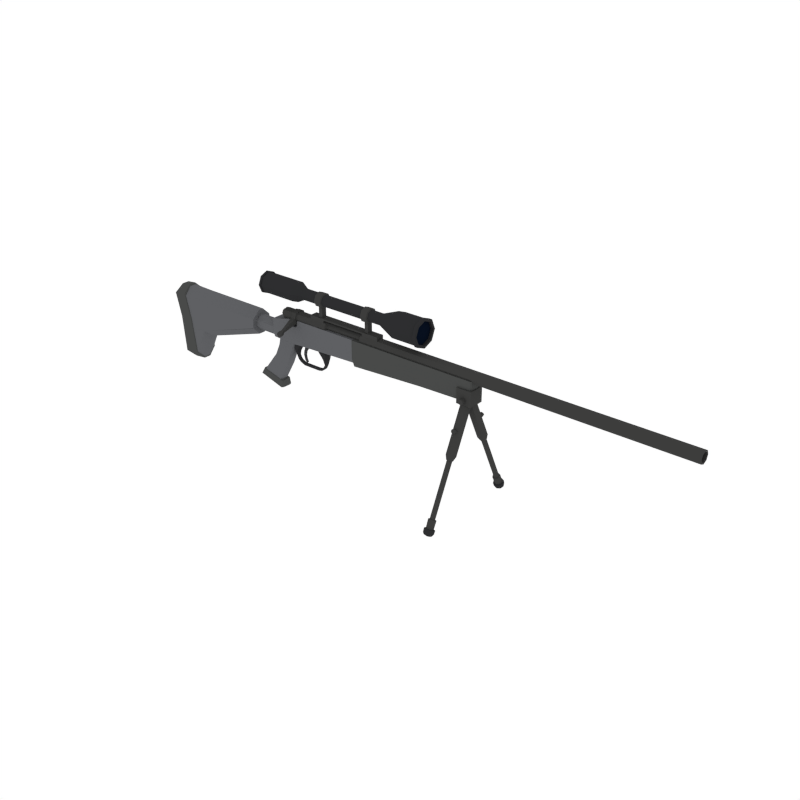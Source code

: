 # Source: SniperRifle_5.blend  (saved by Blender 2.79.0; exported with 4.5.12 LTS)
import bpy
from mathutils import Matrix  # noqa: F401  (used for matrix-valued properties, if any)

bpy.ops.wm.read_factory_settings(use_empty=True)
scene = bpy.context.scene
scene.name = 'Scene'

# ---- collections
col_collection_1 = bpy.data.collections.new('Collection 1'); scene.collection.children.link(col_collection_1)

# ---- materials (node trees are filled in below, after node groups)
mat_darkmetal = bpy.data.materials.new('DarkMetal')
mat_darkmetal.alpha_threshold = 0.0
mat_darkmetal.diffuse_color = (0.047, 0.04696, 0.04579, 1.0)
mat_darkmetal.roughness = 0.5
mat_lightmetal = bpy.data.materials.new('LightMetal')
mat_lightmetal.alpha_threshold = 0.0
mat_lightmetal.diffuse_color = (0.1144, 0.117, 0.1248, 1.0)
mat_lightmetal.roughness = 0.5
mat_metal = bpy.data.materials.new('Metal')
mat_metal.alpha_threshold = 0.0
mat_metal.diffuse_color = (0.06663, 0.06848, 0.067, 1.0)
mat_metal.roughness = 0.5
mat_black = bpy.data.materials.new('Black')
mat_black.alpha_threshold = 0.0
mat_black.diffuse_color = (0.02697, 0.02748, 0.0291, 1.0)
mat_black.roughness = 0.5
mat_grey = bpy.data.materials.new('Grey')
mat_grey.alpha_threshold = 0.0
mat_grey.diffuse_color = (0.04112, 0.04221, 0.04445, 1.0)
mat_grey.roughness = 0.5
mat_glass = bpy.data.materials.new('Glass')
mat_glass.alpha_threshold = 0.0
mat_glass.diffuse_color = (0.002634, 0.005688, 0.01463, 1.0)
mat_glass.roughness = 0.5

# ---- material node trees

# ---- world
world_world = bpy.data.worlds.new('World'); scene.world = world_world
world_world.color = (1.0, 1.0, 1.0)
world_world.use_sun_shadow = False
world_world.sun_shadow_jitter_overblur = 0.0
world_world.cycles.sampling_method = 'NONE'
world_world.cycles.sample_map_resolution = 256

# ---- meshes
me_cube_131 = bpy.data.meshes.new('Cube.131')
me_cube_131.from_pydata([(-0.5703, 0.03296, 0.2824), (-0.585, 0.05361, 0.2819), (-0.585, -0.05361, 0.2819), (-0.5703, -0.03297, 0.2824), (-0.7889, 0.05361, 0.2738), (-0.7997, 0.03296, 0.2734), (-0.7997, -0.03297, 0.2734), (-0.7889, -0.05361, 0.2738), (-0.8065, 0.06125, -0.3156), (-0.7964, 0.05135, -0.3176), (-1.106, 0.03873, -0.2275), (-1.092, 0.06125, -0.2296), (-1.092, -0.06125, -0.2296), (-1.106, -0.03873, -0.2275), (-0.7964, -0.05135, -0.3176), (-0.8065, -0.06125, -0.3156), (-1.053, 0.06125, -0.1644), (-1.067, 0.03873, -0.1626), (-1.053, -0.06125, -0.1644), (-1.067, -0.03873, -0.1626), (-0.7833, 0.03873, -0.2357), (-0.7942, 0.06125, -0.234), (-0.7942, -0.06125, -0.234), (-0.7833, -0.03873, -0.2357), (-1.098, 0.03873, -0.213), (-1.084, 0.06125, -0.2151), (-0.7799, 0.06125, -0.3031), (-0.7687, 0.03873, -0.3051), (-0.7687, -0.03873, -0.3051), (-0.7799, -0.06125, -0.3031), (-1.098, -0.03873, -0.213), (-1.084, -0.06125, -0.2151), (-1.047, -0.03297, -0.1596), (-1.034, -0.05361, -0.1613), (-1.047, 0.03296, -0.1596), (-1.034, 0.05361, -0.1613), (-0.8157, 0.05361, -0.2227), (-0.8051, 0.03296, -0.2243), (-0.8051, -0.03297, -0.2243), (-0.8157, -0.05361, -0.2227), (-0.6366, 0.03296, 0.1059), (-0.6916, 0.03296, -0.02306), (-0.7047, 0.05361, -0.023), (-0.6503, 0.05361, 0.1061), (-0.8084, 0.05361, 0.1851), (-0.8661, 0.05361, 0.05762), (-0.8785, 0.03296, 0.05795), (-0.8199, 0.03296, 0.1851), (-0.8199, -0.03297, 0.1851), (-0.8785, -0.03297, 0.05795), (-0.8661, -0.05361, 0.05762), (-0.8084, -0.05361, 0.1851), (-0.6503, -0.05361, 0.1061), (-0.7047, -0.05361, -0.023), (-0.6916, -0.03297, -0.02306), (-0.6366, -0.03297, 0.1059), (1.56, -0.09013, 0.2852), (1.56, -0.09013, 0.4475), (1.727, -0.09013, 0.2852), (1.727, -0.09013, 0.4475), (1.639, -0.2053, -0.1992), (1.639, 0.02893, 0.3032), (1.676, -0.2193, -0.1927), (1.676, 0.01492, 0.3097), (1.691, -0.2532, -0.1769), (1.691, -0.01889, 0.3255), (1.676, -0.287, -0.1612), (1.676, -0.05271, 0.3412), (1.639, -0.301, -0.1546), (1.639, -0.06671, 0.3478), (1.601, -0.287, -0.1612), (1.601, -0.05271, 0.3412), (1.586, -0.2532, -0.1769), (1.586, -0.01889, 0.3255), (1.601, -0.2193, -0.1927), (1.601, 0.01492, 0.3097), (1.639, -0.2421, -0.2356), (1.663, -0.2513, -0.2312), (1.674, -0.2736, -0.2208), (1.663, -0.2959, -0.2104), (1.639, -0.3052, -0.2061), (1.614, -0.2959, -0.2104), (1.604, -0.2736, -0.2208), (1.614, -0.2513, -0.2312), (1.639, -0.2487, -0.2325), (1.658, -0.256, -0.2291), (1.666, -0.2736, -0.2208), (1.658, -0.2913, -0.2126), (1.639, -0.2986, -0.2092), (1.619, -0.2913, -0.2126), (1.611, -0.2736, -0.2208), (1.619, -0.256, -0.2291), (1.639, -0.4964, -0.7603), (1.658, -0.5037, -0.7569), (1.666, -0.5214, -0.7487), (1.658, -0.539, -0.7404), (1.639, -0.5464, -0.737), (1.619, -0.539, -0.7404), (1.611, -0.5214, -0.7487), (1.619, -0.5037, -0.7569), (1.639, -0.4854, -0.7718), (1.669, -0.4967, -0.7662), (1.681, -0.5228, -0.7535), (1.669, -0.5487, -0.741), (1.639, -0.5599, -0.7357), (1.608, -0.5487, -0.741), (1.596, -0.5228, -0.7535), (1.608, -0.4967, -0.7662), (1.639, -0.5264, -0.8533), (1.668, -0.5372, -0.8483), (1.679, -0.5622, -0.8365), (1.667, -0.5865, -0.8247), (1.639, -0.5965, -0.8197), (1.611, -0.5865, -0.8247), (1.599, -0.5622, -0.8365), (1.61, -0.5372, -0.8483), (1.639, -0.512, -0.864), (1.68, -0.5272, -0.8565), (1.696, -0.5627, -0.8394), (1.68, -0.5982, -0.8225), (1.639, -0.6134, -0.8154), (1.598, -0.5982, -0.8225), (1.581, -0.5627, -0.8394), (1.598, -0.5272, -0.8565), (1.639, -0.5315, -0.9011), (1.678, -0.5457, -0.8939), (1.694, -0.5792, -0.8771), (1.678, -0.6132, -0.8605), (1.639, -0.6278, -0.8535), (1.599, -0.6132, -0.8605), (1.583, -0.5792, -0.8771), (1.599, -0.5457, -0.8939), (1.639, -0.5499, -0.9127), (1.669, -0.5608, -0.9073), (1.682, -0.5868, -0.8947), (1.669, -0.6132, -0.8822), (1.639, -0.6245, -0.877), (1.608, -0.6132, -0.8822), (1.596, -0.5868, -0.8947), (1.608, -0.5608, -0.9073), (1.639, -0.5727, -0.9112), (1.653, -0.5779, -0.9087), (1.659, -0.5902, -0.903), (1.653, -0.6025, -0.8972), (1.639, -0.6078, -0.8948), (1.625, -0.6025, -0.8972), (1.619, -0.5902, -0.903), (1.625, -0.5779, -0.9087), (1.639, -0.03783, 0.3652), (1.659, -0.03783, 0.3568), (1.668, -0.03783, 0.3364), (1.659, -0.03783, 0.316), (1.639, -0.03783, 0.3076), (1.618, -0.03783, 0.316), (1.61, -0.03783, 0.3364), (1.618, -0.03783, 0.3568), (1.659, -0.1354, 0.3568), (1.639, -0.1354, 0.3652), (1.668, -0.1354, 0.3364), (1.659, -0.1354, 0.316), (1.639, -0.1354, 0.3076), (1.618, -0.1354, 0.316), (1.61, -0.1354, 0.3364), (1.618, -0.1354, 0.3568), (1.639, -0.1592, 0.06245), (1.654, -0.1619, 0.0567), (1.66, -0.1683, 0.04282), (1.654, -0.1748, 0.02894), (1.639, -0.1775, 0.02319), (1.623, -0.1748, 0.02894), (1.617, -0.1683, 0.04282), (1.623, -0.1619, 0.0567), (1.654, -0.2283, 0.08767), (1.639, -0.2256, 0.09342), (1.66, -0.2348, 0.0738), (1.654, -0.2412, 0.05992), (1.639, -0.2439, 0.05417), (1.623, -0.2412, 0.05992), (1.617, -0.2348, 0.0738), (1.623, -0.2283, 0.08767), (1.56, 0.08242, 0.2852), (1.56, 0.08242, 0.4475), (1.727, 0.08242, 0.2852), (1.727, 0.08242, 0.4475), (1.639, 0.1976, -0.1992), (1.639, -0.03665, 0.3032), (1.676, 0.2116, -0.1927), (1.676, -0.02264, 0.3097), (1.691, 0.2454, -0.1769), (1.691, 0.01118, 0.3255), (1.676, 0.2793, -0.1612), (1.676, 0.04499, 0.3412), (1.639, 0.2933, -0.1546), (1.639, 0.059, 0.3478), (1.601, 0.2793, -0.1612), (1.601, 0.04499, 0.3412), (1.586, 0.2454, -0.1769), (1.586, 0.01118, 0.3255), (1.601, 0.2116, -0.1927), (1.601, -0.02264, 0.3097), (1.639, 0.2344, -0.2356), (1.663, 0.2436, -0.2312), (1.674, 0.2659, -0.2208), (1.663, 0.2882, -0.2104), (1.639, 0.2975, -0.2061), (1.614, 0.2882, -0.2104), (1.604, 0.2659, -0.2208), (1.614, 0.2436, -0.2312), (1.639, 0.2409, -0.2325), (1.658, 0.2483, -0.2291), (1.666, 0.2659, -0.2208), (1.658, 0.2836, -0.2126), (1.639, 0.2909, -0.2092), (1.619, 0.2836, -0.2126), (1.611, 0.2659, -0.2208), (1.619, 0.2483, -0.2291), (1.639, 0.4887, -0.7603), (1.658, 0.496, -0.7569), (1.666, 0.5137, -0.7487), (1.658, 0.5313, -0.7404), (1.639, 0.5387, -0.737), (1.619, 0.5313, -0.7404), (1.611, 0.5137, -0.7487), (1.619, 0.496, -0.7569), (1.639, 0.4777, -0.7718), (1.669, 0.489, -0.7662), (1.681, 0.5151, -0.7535), (1.669, 0.541, -0.741), (1.639, 0.5522, -0.7357), (1.608, 0.541, -0.741), (1.596, 0.5151, -0.7535), (1.608, 0.489, -0.7662), (1.639, 0.5187, -0.8533), (1.668, 0.5295, -0.8483), (1.679, 0.5545, -0.8365), (1.667, 0.5788, -0.8247), (1.639, 0.5888, -0.8197), (1.611, 0.5788, -0.8247), (1.599, 0.5545, -0.8365), (1.61, 0.5295, -0.8483), (1.639, 0.5043, -0.864), (1.68, 0.5195, -0.8565), (1.696, 0.555, -0.8394), (1.68, 0.5905, -0.8225), (1.639, 0.6057, -0.8154), (1.598, 0.5905, -0.8225), (1.581, 0.555, -0.8394), (1.598, 0.5195, -0.8565), (1.639, 0.5238, -0.9011), (1.678, 0.5379, -0.8939), (1.694, 0.5715, -0.8771), (1.678, 0.6055, -0.8605), (1.639, 0.6201, -0.8535), (1.599, 0.6055, -0.8605), (1.583, 0.5715, -0.8771), (1.599, 0.5379, -0.8939), (1.639, 0.5422, -0.9127), (1.669, 0.5531, -0.9073), (1.682, 0.5791, -0.8947), (1.669, 0.6055, -0.8822), (1.639, 0.6168, -0.877), (1.608, 0.6055, -0.8822), (1.596, 0.5791, -0.8947), (1.608, 0.5531, -0.9073), (1.639, 0.565, -0.9112), (1.653, 0.5702, -0.9087), (1.659, 0.5825, -0.903), (1.653, 0.5948, -0.8972), (1.639, 0.6, -0.8948), (1.625, 0.5948, -0.8972), (1.619, 0.5825, -0.903), (1.625, 0.5702, -0.9087), (1.639, 0.03011, 0.3652), (1.659, 0.03011, 0.3568), (1.668, 0.03011, 0.3364), (1.659, 0.03011, 0.316), (1.639, 0.03011, 0.3076), (1.618, 0.03011, 0.316), (1.61, 0.03011, 0.3364), (1.618, 0.03011, 0.3568), (1.659, 0.1277, 0.3568), (1.639, 0.1277, 0.3652), (1.668, 0.1277, 0.3364), (1.659, 0.1277, 0.316), (1.639, 0.1277, 0.3076), (1.618, 0.1277, 0.316), (1.61, 0.1277, 0.3364), (1.618, 0.1277, 0.3568), (1.639, 0.1515, 0.06245), (1.654, 0.1541, 0.0567), (1.66, 0.1606, 0.04282), (1.654, 0.1671, 0.02894), (1.639, 0.1698, 0.02319), (1.623, 0.1671, 0.02894), (1.617, 0.1606, 0.04282), (1.623, 0.1541, 0.0567), (1.654, 0.2206, 0.08767), (1.639, 0.2179, 0.09342), (1.66, 0.2271, 0.0738), (1.654, 0.2335, 0.05992), (1.639, 0.2362, 0.05417), (1.623, 0.2335, 0.05992), (1.617, 0.2271, 0.0738), (1.623, 0.2206, 0.08767), (1.56, -0.003858, 0.2852), (1.56, -0.003858, 0.4475), (1.727, -0.003858, 0.2852), (1.727, -0.003858, 0.4475), (-0.604, 0.06872, 0.5365), (-0.604, -0.06872, 0.5365), (-0.8549, -0.08234, 0.4848), (0.2341, 0.06299, 0.5365), (0.2341, -0.06299, 0.5365), (1.093, 0.07182, 0.5384), (1.093, -0.07183, 0.5384), (-0.5184, 0.06387, 0.5365), (-0.5184, -0.06387, 0.5365), (-0.5185, -0.01991, 0.5365), (-0.604, -0.0214, 0.5365), (-0.6039, 0.06761, 0.301), (-0.6039, 0.01337, 0.2289), (-0.6039, 0.05158, 0.25), (-0.6039, -0.01337, 0.2289), (-0.6039, -0.06816, 0.301), (-0.6039, -0.05174, 0.25), (-0.8549, 0.07907, 0.3114), (-0.8549, 0.02406, 0.2514), (-0.8549, 0.0625, 0.269), (-0.8549, -0.02406, 0.2514), (-0.8549, -0.07907, 0.3114), (-0.8549, -0.0625, 0.269), (0.2341, 0.009082, 0.2636), (0.2341, 0.06299, 0.3357), (0.2341, 0.0472, 0.2847), (0.2341, -0.009082, 0.2636), (0.2341, -0.06299, 0.3357), (0.2341, -0.0472, 0.2847), (1.093, 0.07182, 0.3542), (1.093, 0.01036, 0.2716), (1.093, 0.05382, 0.2958), (1.093, -0.01036, 0.2716), (1.093, -0.07183, 0.3542), (1.093, -0.05382, 0.2958), (1.717, 0.01036, 0.5384), (1.698, 0.07182, 0.5384), (1.711, 0.05382, 0.5384), (1.698, -0.07183, 0.5384), (1.717, -0.01036, 0.5384), (1.711, -0.05382, 0.5384), (-0.5184, 0.06352, 0.3061), (-0.5183, 0.009507, 0.234), (-0.5183, 0.04766, 0.2551), (-0.5183, -0.06373, 0.3061), (-0.5183, -0.009507, 0.234), (-0.5183, -0.04772, 0.2551), (1.698, 0.07182, 0.4617), (1.717, 0.01036, 0.4495), (1.711, 0.05382, 0.4531), (1.68, 0.07182, 0.3702), (1.669, 0.01036, 0.2866), (1.672, 0.05382, 0.3111), (1.688, 0.07182, 0.3825), (1.703, 0.01036, 0.336), (1.699, 0.05382, 0.3496), (1.68, -0.07183, 0.3702), (1.669, -0.01036, 0.2866), (1.672, -0.05382, 0.3111), (1.698, -0.07183, 0.4617), (1.717, -0.01036, 0.4495), (1.711, -0.05382, 0.4531), (1.688, -0.07183, 0.3825), (1.703, -0.01036, 0.336), (1.699, -0.05382, 0.3496), (-0.5184, -0.06417, 0.4836), (-0.5425, -0.06579, 0.4594), (-0.5183, -0.06415, 0.4352), (-0.5797, -0.06816, 0.4594), (-0.6039, -0.06949, 0.4836), (-0.6039, -0.0694, 0.4352), (-0.6039, -0.02164, 0.4836), (-0.5797, -0.02123, 0.4594), (-0.5426, -0.0205, 0.4594), (-0.5184, -0.02001, 0.4836), (-0.8549, 0.08234, 0.4848), (0.257, -0.01036, 0.227), (0.257, -0.05382, 0.2512), (0.257, -0.07183, 0.3096), (0.257, 0.01036, 0.227), (0.257, 0.05382, 0.2512), (0.257, 0.07182, 0.3096), (0.257, -0.07183, 0.5384), (0.257, 0.07182, 0.5384), (-2.289, -0.1335, 0.1394), (-2.289, 0.1335, 0.1394), (-1.121, 0.1238, 0.3039), (-1.121, -0.1238, 0.3039), (-2.14, -0.1335, 0.1518), (-2.14, 0.1335, 0.1518), (-0.4968, 0.0394, 0.2713), (-0.4968, -0.0394, 0.2713), (-0.6531, 0.0453, 0.2719), (-0.6531, -0.0453, 0.2719), (-0.5653, -0.01605, 0.0788), (-0.5463, -0.01602, 0.09149), (-0.5514, 0.03677, 0.1953), (-0.5514, -0.03677, 0.1953), (-0.5842, -0.01633, 0.119), (-0.5947, 0.03665, 0.1859), (-0.5842, 0.01633, 0.119), (-0.5947, -0.03665, 0.1859), (-0.5655, 0.02889, 0.1616), (-0.5655, -0.02889, 0.1616), (-0.562, -0.01618, 0.1239), (-0.5882, 0.03248, 0.1624), (-0.562, 0.01618, 0.1239), (-0.5882, -0.03248, 0.1624), (-0.5463, 0.01602, 0.09149), (-0.5653, 0.01605, 0.0788), (-0.5288, 0.016, 0.07364), (-0.5288, -0.016, 0.07364), (-0.5377, 0.016, 0.05261), (-0.5377, -0.016, 0.05261), (-0.4812, 0.016, 0.05141), (-0.4812, -0.016, 0.05141), (-0.4791, 0.016, 0.0287), (-0.4791, -0.016, 0.0287), (-0.279, 0.016, 0.05141), (-0.279, -0.016, 0.05141), (-0.2769, 0.016, 0.0287), (-0.2769, -0.016, 0.0287), (-0.2428, 0.016, 0.05739), (-0.2428, -0.016, 0.05739), (-0.23, 0.016, 0.03851), (-0.23, -0.016, 0.03851), (-0.2045, 0.016, 0.08799), (-0.2045, -0.016, 0.08799), (-0.1885, 0.016, 0.07174), (-0.1885, -0.016, 0.07174), (-0.1888, 0.016, 0.1153), (-0.1888, -0.016, 0.1153), (-0.166, 0.016, 0.116), (-0.166, -0.016, 0.116), (-0.1846, 0.04313, 0.1845), (-0.1846, -0.04313, 0.1845), (-0.1618, 0.0429, 0.1845), (-0.1618, -0.0429, 0.1845), (-0.205, 0.04643, 0.2181), (-0.205, -0.04643, 0.2181), (-0.158, 0.04643, 0.2181), (-0.158, -0.04643, 0.2181), (-0.227, 0.04643, 0.2401), (-0.227, -0.04643, 0.2401), (-0.1558, 0.04643, 0.2401), (-0.1558, -0.04643, 0.2401), (-0.2468, 0.04643, 0.2644), (-0.2468, -0.04643, 0.2644), (-0.1558, 0.04643, 0.2644), (-0.1558, -0.04643, 0.2644), (-2.204, -0.04133, -0.3617), (-2.251, -0.1335, -0.2712), (-2.358, -0.1335, 0.409), (-2.336, -0.04133, 0.4956), (-2.251, 0.1335, -0.2712), (-2.204, 0.04133, -0.3617), (-2.336, 0.04133, 0.4956), (-2.358, 0.1335, 0.409), (-1.121, -0.1238, 0.3059), (-1.121, -0.03832, 0.2176), (-1.121, -0.03031, 0.4885), (-1.121, -0.1183, 0.4025), (-1.121, 0.03832, 0.2176), (-1.121, 0.1238, 0.3059), (-1.121, 0.1183, 0.4025), (-1.121, 0.03031, 0.4885), (-2.081, 0.1335, -0.2578), (-2.065, 0.04133, -0.3462), (-2.207, 0.1335, 0.4215), (-2.222, 0.04133, 0.5093), (-2.081, -0.1335, -0.2578), (-2.065, -0.04133, -0.3462), (-2.207, -0.1335, 0.4215), (-2.222, -0.04133, 0.5093), (-2.133, 0.1238, 0.1526), (-2.133, -0.1238, 0.1526), (-2.212, 0.03832, 0.4922), (-2.198, 0.1238, 0.4079), (-2.061, -0.03832, -0.3269), (-2.077, -0.1238, -0.2421), (-2.061, 0.03832, -0.3269), (-2.077, 0.1238, -0.2421), (-2.212, -0.03832, 0.4922), (-2.198, -0.1238, 0.4079), (-1.939, 0.1238, 0.1646), (-1.959, 0.03638, 0.4866), (-1.924, -0.03832, -0.03397), (-1.936, 0.1238, 0.05174), (-1.96, -0.1224, 0.4019), (-1.939, -0.1238, 0.1646), (-1.96, 0.1224, 0.4019), (-1.936, -0.1238, 0.05174), (-1.924, 0.03832, -0.03397), (-1.959, -0.03638, 0.4866), (-1.118, 0.07692, 0.3225), (-1.118, -0.07692, 0.3225), (-1.118, -0.07692, 0.3237), (-1.118, -0.02382, 0.2688), (-1.118, -0.01884, 0.4372), (-1.118, -0.07351, 0.3838), (-1.118, 0.02382, 0.2688), (-1.118, 0.07692, 0.3237), (-1.118, 0.07351, 0.3838), (-1.118, 0.01884, 0.4372), (-0.8408, 0.07692, 0.3225), (-0.8408, -0.07692, 0.3225), (-0.8408, -0.07692, 0.3237), (-0.8408, -0.02382, 0.2688), (-0.8408, -0.01884, 0.4372), (-0.8408, -0.07351, 0.3838), (-0.8408, 0.02382, 0.2688), (-0.8408, 0.07692, 0.3237), (-0.8408, 0.07351, 0.3838), (-0.8408, 0.01884, 0.4372), (-0.7228, 0.06333, 0.5585), (3.978, 0.06614, 0.5585), (-0.7228, 0.04478, 0.5137), (3.978, 0.04677, 0.5117), (-0.7228, -1.774e-07, 0.4952), (3.978, -3.483e-07, 0.4923), (-0.7228, -0.04478, 0.5137), (3.978, -0.04677, 0.5117), (-0.7228, -0.06334, 0.5585), (3.978, -0.06614, 0.5585), (-0.7228, -0.04478, 0.6033), (3.978, -0.04677, 0.6053), (-0.7228, -1.738e-07, 0.6218), (3.978, -3.446e-07, 0.6246), (-0.7228, 0.04478, 0.6033), (3.978, 0.04677, 0.6053), (-0.7228, 0.04125, 0.5585), (-0.7228, 0.02917, 0.5293), (-0.7228, -1.764e-07, 0.5172), (-0.7228, -0.02917, 0.5293), (-0.7228, -0.04125, 0.5585), (-0.7228, -0.02917, 0.5877), (-0.7228, -1.741e-07, 0.5997), (-0.7228, 0.02917, 0.5877), (-0.7529, 0.04125, 0.5585), (-0.7529, 0.02917, 0.5293), (-0.7529, -1.75e-07, 0.5172), (-0.7529, -0.02917, 0.5293), (-0.7529, -0.04125, 0.5585), (-0.7529, -0.02917, 0.5877), (-0.7529, -1.727e-07, 0.5997), (-0.7529, 0.02917, 0.5877), (3.978, 0.03527, 0.5232), (3.978, 0.04988, 0.5585), (3.978, -3.481e-07, 0.5086), (3.978, -0.03527, 0.5232), (3.978, -0.04988, 0.5585), (3.978, -0.03527, 0.5938), (3.978, -3.453e-07, 0.6084), (3.978, 0.03527, 0.5938), (2.902, 0.03527, 0.5232), (2.902, 0.04988, 0.5585), (2.902, -4.383e-07, 0.5086), (2.902, -0.03527, 0.5232), (2.902, -0.04988, 0.5585), (2.902, -0.03527, 0.5938), (2.902, -4.356e-07, 0.6084), (2.902, 0.03527, 0.5938), (-0.1347, 0.06366, 0.5585), (-0.1347, 0.04501, 0.5135), (-0.1347, -1.992e-07, 0.4948), (-0.1347, -0.04501, 0.5135), (-0.1347, -0.06366, 0.5585), (-0.1347, -0.04501, 0.6035), (-0.1347, -1.957e-07, 0.6221), (-0.1347, 0.04501, 0.6035), (0.3343, 0.04514, 0.6036), (0.3343, -2.144e-07, 0.6223), (0.3343, -0.04514, 0.6036), (0.3343, -0.06384, 0.5585), (0.3343, -0.04514, 0.5133), (0.3343, -2.179e-07, 0.4947), (0.3343, 0.04514, 0.5133), (0.3343, 0.06384, 0.5585), (-0.1188, -0.039, 0.5585), (-0.1188, -0.02214, 0.5992), (-0.1188, -0.02214, 0.5178), (0.3185, -0.02226, 0.5177), (0.3185, -0.03917, 0.5585), (0.3185, -0.02226, 0.5993), (-0.532, 0.07794, 0.5585), (-0.532, 0.05511, 0.5034), (-0.532, -1.886e-07, 0.4805), (-0.532, -0.05511, 0.5034), (-0.532, -0.07794, 0.5585), (-0.532, -0.05511, 0.6136), (-0.532, -1.843e-07, 0.6364), (-0.532, 0.05511, 0.6136), (-0.589, 0.07794, 0.5585), (-0.589, 0.05511, 0.5034), (-0.589, -1.86e-07, 0.4805), (-0.589, -0.05511, 0.5034), (-0.589, -0.07794, 0.5585), (-0.589, -0.05511, 0.6136), (-0.589, -1.816e-07, 0.6364), (-0.589, 0.05511, 0.6136), (-0.5473, -0.2288, 0.4488), (-0.5473, -0.2394, 0.4743), (-0.5737, -0.2288, 0.4488), (-0.5737, -0.2394, 0.4743), (-0.5344, -0.2438, 0.4425), (-0.5344, -0.2544, 0.4681), (-0.5866, -0.2438, 0.4425), (-0.5866, -0.2544, 0.4681), (-0.53, -0.2649, 0.4338), (-0.53, -0.2755, 0.4593), (-0.591, -0.2649, 0.4338), (-0.591, -0.2755, 0.4593), (-0.5375, -0.2818, 0.4268), (-0.5375, -0.2924, 0.4523), (-0.5834, -0.2818, 0.4268), (-0.5834, -0.2924, 0.4523), (-0.5522, -0.2938, 0.4221), (-0.5522, -0.3044, 0.4476), (-0.5688, -0.2938, 0.4221), (-0.5688, -0.3044, 0.4476), (-0.4173, 0.006027, 0.2669), (-0.4173, -0.0157, 0.2669), (-0.4289, 0.006027, 0.2269), (-0.4289, -0.0157, 0.2269), (-0.4607, 0.006027, 0.2669), (-0.4607, -0.0157, 0.2669), (-0.4667, 0.006027, 0.2269), (-0.4667, -0.0157, 0.2269), (-0.452, 0.006027, 0.1946), (-0.452, -0.0157, 0.1946), (-0.4789, 0.006027, 0.1939), (-0.4789, -0.0157, 0.1939), (-0.4607, 0.006027, 0.1497), (-0.4607, -0.0157, 0.1497), (-0.4835, 0.006027, 0.1513), (-0.4835, -0.0157, 0.1513), (-0.4548, 0.006027, 0.114), (-0.4548, -0.0157, 0.114), (-0.4681, 0.006027, 0.09657), (-0.4681, -0.0157, 0.09657), (-0.4391, 0.006027, 0.07725), (-0.4391, -0.0157, 0.07725), (-0.4456, 0.006027, 0.066), (-0.4456, -0.0157, 0.066), (-0.5496, 0.114, 0.8316), (-0.5496, 0.08064, 0.751), (-0.5496, -1.804e-07, 0.7176), (-0.5496, -0.08064, 0.751), (-0.5496, -0.114, 0.8316), (-0.5496, -0.08064, 0.9123), (-0.5496, -1.74e-07, 0.9457), (-0.5496, 0.08064, 0.9123), (-0.4473, 0.06334, 0.8316), (-0.4473, 0.04479, 0.7868), (-0.4473, -1.846e-07, 0.7683), (-0.4473, -0.04479, 0.7868), (-0.4473, -0.06334, 0.8316), (-0.4473, -0.04479, 0.8764), (-0.4473, -1.811e-07, 0.895), (-0.4473, 0.04479, 0.8764), (-0.2548, -1.935e-07, 0.7683), (-0.2548, 0.04479, 0.7868), (-0.2548, 0.04479, 0.8764), (-0.2548, -1.9e-07, 0.895), (-0.2548, -0.04479, 0.8764), (-0.2548, -0.06334, 0.8316), (-0.2548, -0.04479, 0.7868), (-0.2548, 0.06334, 0.8316), (-0.1655, 0.04479, 0.7868), (-0.1655, -1.941e-07, 0.895), (-0.1655, -0.06334, 0.8316), (-0.1655, 0.06334, 0.8316), (-0.1655, -1.976e-07, 0.7683), (-0.1655, 0.04479, 0.8764), (-0.1655, -0.04479, 0.8764), (-0.1655, -0.04479, 0.7868), (-0.1725, -1.979e-07, 0.7521), (-0.2479, -1.944e-07, 0.7521), (-0.1725, 0.05624, 0.8879), (-0.2479, 0.05624, 0.8879), (-0.1725, -0.05624, 0.8879), (-0.2479, -0.05624, 0.8879), (-0.1725, -0.05624, 0.7754), (-0.2479, -0.05624, 0.7754), (-0.2479, -0.07953, 0.8316), (-0.2479, -1.9e-07, 0.9112), (-0.2479, 0.07953, 0.8316), (-0.2479, 0.05624, 0.7754), (-0.1725, 0.05624, 0.7754), (-0.1725, -1.934e-07, 0.9112), (-0.1725, -0.07953, 0.8316), (-0.1725, 0.07953, 0.8316), (-0.1897, -1.975e-07, 0.7517), (-0.2307, -1.956e-07, 0.7517), (-0.1897, -0.03059, 0.7643), (-0.2307, -0.03059, 0.7643), (-0.2307, 0.03059, 0.7643), (-0.1897, 0.03059, 0.7643), (-0.1897, -1.975e-07, 0.6022), (-0.2307, -1.956e-07, 0.6022), (-0.1897, -0.03059, 0.6022), (-0.2307, -0.03059, 0.6022), (-0.2307, 0.03059, 0.6022), (-0.1897, 0.03059, 0.6022), (0.7908, 0.1438, 0.8316), (0.7908, 0.1017, 0.73), (0.7908, -8.508e-08, 0.6879), (0.7908, -0.1017, 0.73), (0.7908, -0.1438, 0.8316), (0.7908, -0.1017, 0.9333), (0.7908, -7.708e-08, 0.9754), (0.7908, 0.1017, 0.9333), (1.108, 0.1438, 0.8316), (1.108, 0.1017, 0.73), (1.108, 5.148e-08, 0.6879), (1.108, -0.1017, 0.73), (1.108, -0.1438, 0.8316), (1.108, -0.1017, 0.9333), (1.108, 5.948e-08, 0.9754), (1.108, 0.1017, 0.9333), (0.5897, 0.06334, 0.8316), (0.5897, 0.04479, 0.7868), (0.5897, -8.661e-08, 0.7683), (0.5897, -0.04479, 0.7868), (0.5897, -0.06334, 0.8316), (0.5897, -0.04479, 0.8764), (0.5897, -8.309e-08, 0.895), (0.5897, 0.04479, 0.8764), (0.4483, -1.317e-07, 0.7683), (0.4483, 0.04479, 0.7868), (0.4483, 0.04479, 0.8764), (0.4483, -1.282e-07, 0.895), (0.4483, -0.04479, 0.8764), (0.4483, -0.06334, 0.8316), (0.4483, -0.04479, 0.7868), (0.4483, 0.06334, 0.8316), (0.359, 0.04479, 0.7868), (0.359, -1.48e-07, 0.895), (0.359, -0.06334, 0.8316), (0.359, 0.06334, 0.8316), (0.359, -1.515e-07, 0.7683), (0.359, 0.04479, 0.8764), (0.359, -0.04479, 0.8764), (0.359, -0.04479, 0.7868), (0.366, -1.506e-07, 0.7521), (0.4414, -1.338e-07, 0.7521), (0.366, 0.05624, 0.8879), (0.4414, 0.05624, 0.8879), (0.366, -0.05624, 0.8879), (0.4414, -0.05624, 0.8879), (0.366, -0.05624, 0.7754), (0.4414, -0.05624, 0.7754), (0.4414, -0.07953, 0.8316), (0.4414, -1.294e-07, 0.9112), (0.4414, 0.07953, 0.8316), (0.4414, 0.05624, 0.7754), (0.366, 0.05624, 0.7754), (0.366, -1.461e-07, 0.9112), (0.366, -0.07953, 0.8316), (0.366, 0.07953, 0.8316), (0.3832, -1.472e-07, 0.7517), (0.4242, -1.381e-07, 0.7517), (0.3832, -0.03059, 0.7643), (0.4242, -0.03059, 0.7643), (0.4242, 0.03059, 0.7643), (0.3832, 0.03059, 0.7643), (0.3832, -1.472e-07, 0.6022), (0.4242, -1.381e-07, 0.6022), (0.3832, -0.03059, 0.6022), (0.4242, -0.03059, 0.6022), (0.4242, 0.03059, 0.6022), (0.3832, 0.03059, 0.6022), (1.108, 0.1253, 0.8316), (1.108, 0.08863, 0.743), (1.108, 5.127e-08, 0.7063), (1.108, -0.08863, 0.743), (1.108, -0.1253, 0.8316), (1.108, -0.08863, 0.9203), (1.108, 5.824e-08, 0.957), (1.108, 0.08863, 0.9203), (1.08, 0.1253, 0.8316), (1.08, 0.08863, 0.743), (1.08, 5.257e-08, 0.7063), (1.08, -0.08863, 0.743), (1.08, -0.1253, 0.8316), (1.08, -0.08863, 0.9203), (1.08, 5.954e-08, 0.957), (1.08, 0.08863, 0.9203), (-0.9968, 0.09397, 0.8316), (-0.9968, 0.06645, 0.7652), (-0.9968, -1.58e-07, 0.7376), (-0.9968, -0.06645, 0.7652), (-0.9968, -0.09397, 0.8316), (-0.9968, -0.06645, 0.8981), (-0.9968, -1.528e-07, 0.9256), (-0.9968, 0.06645, 0.8981), (-0.9814, 0.09397, 0.8316), (-0.9814, 0.06645, 0.7652), (-0.9814, -1.587e-07, 0.7376), (-0.9814, -0.06645, 0.7652), (-0.9814, -0.09397, 0.8316), (-0.9814, -0.06645, 0.8981), (-0.9814, -1.535e-07, 0.9256), (-0.9814, 0.06645, 0.8981), (1.075, 0.1017, 0.9333), (1.075, 4.555e-08, 0.9754), (1.075, -0.1017, 0.9333), (1.075, -0.1438, 0.8316), (1.075, -0.1017, 0.73), (1.075, 3.755e-08, 0.6879), (1.075, 0.1017, 0.73), (1.075, 0.1438, 0.8316), (1.108, 0.155, 0.8316), (1.108, 0.1096, 0.722), (1.108, 5.177e-08, 0.6767), (1.108, -0.1096, 0.722), (1.108, -0.155, 0.8316), (1.108, -0.1096, 0.9412), (1.108, 6.04e-08, 0.9866), (1.108, 0.1096, 0.9412), (1.075, 0.1096, 0.9412), (1.075, -0.1096, 0.9412), (1.075, -0.1096, 0.722), (1.075, 0.1096, 0.722), (1.075, 4.527e-08, 0.9866), (1.075, -0.155, 0.8316), (1.075, 3.665e-08, 0.6767), (1.075, 0.155, 0.8316), (-0.972, 0.08064, 0.9123), (-0.972, -1.545e-07, 0.9457), (-0.972, -0.08064, 0.9123), (-0.972, -0.114, 0.8316), (-0.972, -0.08064, 0.751), (-0.972, -1.608e-07, 0.7176), (-0.972, 0.08064, 0.751), (-0.972, 0.114, 0.8316), (-0.9963, 0.1243, 0.8316), (-0.9963, 0.08788, 0.7437), (-0.9963, -1.607e-07, 0.7073), (-0.9963, -0.08788, 0.7437), (-0.9963, -0.1243, 0.8316), (-0.9963, -0.08788, 0.9195), (-0.9963, -1.538e-07, 0.9559), (-0.9963, 0.08788, 0.9195), (-0.9725, 0.08788, 0.9195), (-0.9725, -0.08788, 0.9195), (-0.9725, -0.08788, 0.7437), (-0.9725, 0.08788, 0.7437), (-0.9725, -1.549e-07, 0.9559), (-0.9725, -0.1243, 0.8316), (-0.9725, -1.618e-07, 0.7073), (-0.9725, 0.1243, 0.8316), (-0.3388, -0.04478, 0.6481), (0.3562, 0.04496, 0.589), (-0.3388, 0.04478, 0.6481), (0.5536, -0.04501, 0.6481), (0.3562, -0.04496, 0.589), (0.5536, 0.04501, 0.6481), (0.5536, -0.04501, 0.6311), (-0.3388, -0.04478, 0.6311), (0.5536, 0.04501, 0.589), (0.5536, -0.04501, 0.589), (-0.3388, 0.04478, 0.6311), (0.5536, 0.04501, 0.6311), (-0.1608, -0.04482, 0.6481), (-0.1608, 0.04482, 0.589), (-0.1608, 0.04482, 0.6481), (-0.1608, -0.04482, 0.6311), (-0.3388, 0.04478, 0.589), (-0.1608, 0.04482, 0.6311), (0.3562, -0.04496, 0.6481), (-0.3388, -0.04478, 0.589), (0.3562, 0.04496, 0.6481), (0.3562, -0.04496, 0.6311), (-0.1608, -0.04482, 0.589), (0.3562, 0.04496, 0.6311)], [], [(4, 1, 43, 44), (29, 31, 12, 15), (53, 50, 33, 39), (49, 46, 34, 32), (27, 28, 14, 9), (12, 13, 10, 11, 8, 9, 14, 15), (30, 24, 10, 13), (32, 34, 17, 19), (37, 38, 23, 20), (20, 23, 28, 27), (16, 21, 26, 25), (19, 17, 24, 30), (39, 33, 18, 22), (22, 18, 31, 29), (35, 36, 21, 16), (45, 35, 34, 46), (2, 52, 55, 3), (0, 3, 55, 40), (6, 48, 51, 7), (25, 26, 8, 11), (41, 37, 36, 42), (6, 5, 47, 48), (53, 39, 38, 54), (33, 50, 49, 32), (25, 11, 10, 24), (2, 7, 51, 52), (27, 9, 8, 26), (29, 15, 14, 28), (35, 16, 17, 34), (31, 18, 19, 30), (37, 20, 21, 36), (39, 22, 23, 38), (16, 25, 24, 17), (20, 27, 26, 21), (22, 29, 28, 23), (12, 31, 30, 13), (18, 33, 32, 19), (47, 5, 4, 44), (41, 54, 38, 37), (45, 42, 36, 35), (41, 42, 43, 40), (45, 46, 47, 44), (53, 54, 55, 52), (49, 50, 51, 48), (42, 45, 44, 43), (54, 41, 40, 55), (50, 53, 52, 51), (46, 49, 48, 47), (0, 40, 43, 1), (306, 307, 59, 58), (58, 59, 57, 56), (304, 306, 58, 56), (307, 305, 57, 59), (60, 61, 63, 62), (62, 63, 65, 64), (64, 65, 67, 66), (66, 67, 69, 68), (68, 69, 71, 70), (70, 71, 73, 72), (63, 61, 75, 73, 71, 69, 67, 65), (72, 73, 75, 74), (74, 75, 61, 60), (62, 64, 78, 77), (78, 79, 87, 86), (68, 70, 81, 80), (74, 60, 76, 83), (60, 62, 77, 76), (64, 66, 79, 78), (70, 72, 82, 81), (66, 68, 80, 79), (72, 74, 83, 82), (90, 91, 99, 98), (76, 77, 85, 84), (83, 76, 84, 91), (81, 82, 90, 89), (79, 80, 88, 87), (77, 78, 86, 85), (82, 83, 91, 90), (80, 81, 89, 88), (95, 96, 104, 103), (88, 89, 97, 96), (86, 87, 95, 94), (84, 85, 93, 92), (91, 84, 92, 99), (89, 90, 98, 97), (87, 88, 96, 95), (85, 86, 94, 93), (107, 100, 108, 115), (93, 94, 102, 101), (98, 99, 107, 106), (96, 97, 105, 104), (94, 95, 103, 102), (92, 93, 101, 100), (99, 92, 100, 107), (97, 98, 106, 105), (112, 113, 121, 120), (105, 106, 114, 113), (103, 104, 112, 111), (101, 102, 110, 109), (106, 107, 115, 114), (104, 105, 113, 112), (102, 103, 111, 110), (100, 101, 109, 108), (122, 123, 131, 130), (110, 111, 119, 118), (108, 109, 117, 116), (115, 108, 116, 123), (113, 114, 122, 121), (111, 112, 120, 119), (109, 110, 118, 117), (114, 115, 123, 122), (129, 130, 138, 137), (120, 121, 129, 128), (118, 119, 127, 126), (116, 117, 125, 124), (123, 116, 124, 131), (121, 122, 130, 129), (119, 120, 128, 127), (117, 118, 126, 125), (132, 133, 141, 140), (127, 128, 136, 135), (125, 126, 134, 133), (130, 131, 139, 138), (128, 129, 137, 136), (126, 127, 135, 134), (124, 125, 133, 132), (131, 124, 132, 139), (140, 141, 142, 143, 144, 145, 146, 147), (139, 132, 140, 147), (137, 138, 146, 145), (135, 136, 144, 143), (133, 134, 142, 141), (138, 139, 147, 146), (136, 137, 145, 144), (134, 135, 143, 142), (149, 150, 151, 152, 153, 154, 155, 148), (156, 157, 163, 162, 161, 160, 159, 158), (150, 149, 156, 158), (155, 154, 162, 163), (153, 152, 160, 161), (151, 150, 158, 159), (149, 148, 157, 156), (148, 155, 163, 157), (154, 153, 161, 162), (152, 151, 159, 160), (165, 166, 167, 168, 169, 170, 171, 164), (172, 173, 179, 178, 177, 176, 175, 174), (166, 165, 172, 174), (171, 170, 178, 179), (169, 168, 176, 177), (167, 166, 174, 175), (165, 164, 173, 172), (164, 171, 179, 173), (170, 169, 177, 178), (168, 167, 175, 176), (56, 57, 305, 304), (306, 182, 183, 307), (182, 180, 181, 183), (304, 180, 182, 306), (307, 183, 181, 305), (184, 186, 187, 185), (186, 188, 189, 187), (188, 190, 191, 189), (190, 192, 193, 191), (192, 194, 195, 193), (194, 196, 197, 195), (187, 189, 191, 193, 195, 197, 199, 185), (196, 198, 199, 197), (198, 184, 185, 199), (186, 201, 202, 188), (202, 210, 211, 203), (192, 204, 205, 194), (198, 207, 200, 184), (184, 200, 201, 186), (188, 202, 203, 190), (194, 205, 206, 196), (190, 203, 204, 192), (196, 206, 207, 198), (214, 222, 223, 215), (200, 208, 209, 201), (207, 215, 208, 200), (205, 213, 214, 206), (203, 211, 212, 204), (201, 209, 210, 202), (206, 214, 215, 207), (204, 212, 213, 205), (219, 227, 228, 220), (212, 220, 221, 213), (210, 218, 219, 211), (208, 216, 217, 209), (215, 223, 216, 208), (213, 221, 222, 214), (211, 219, 220, 212), (209, 217, 218, 210), (231, 239, 232, 224), (217, 225, 226, 218), (222, 230, 231, 223), (220, 228, 229, 221), (218, 226, 227, 219), (216, 224, 225, 217), (223, 231, 224, 216), (221, 229, 230, 222), (236, 244, 245, 237), (229, 237, 238, 230), (227, 235, 236, 228), (225, 233, 234, 226), (230, 238, 239, 231), (228, 236, 237, 229), (226, 234, 235, 227), (224, 232, 233, 225), (246, 254, 255, 247), (234, 242, 243, 235), (232, 240, 241, 233), (239, 247, 240, 232), (237, 245, 246, 238), (235, 243, 244, 236), (233, 241, 242, 234), (238, 246, 247, 239), (253, 261, 262, 254), (244, 252, 253, 245), (242, 250, 251, 243), (240, 248, 249, 241), (247, 255, 248, 240), (245, 253, 254, 246), (243, 251, 252, 244), (241, 249, 250, 242), (256, 264, 265, 257), (251, 259, 260, 252), (249, 257, 258, 250), (254, 262, 263, 255), (252, 260, 261, 253), (250, 258, 259, 251), (248, 256, 257, 249), (255, 263, 256, 248), (264, 271, 270, 269, 268, 267, 266, 265), (263, 271, 264, 256), (261, 269, 270, 262), (259, 267, 268, 260), (257, 265, 266, 258), (262, 270, 271, 263), (260, 268, 269, 261), (258, 266, 267, 259), (273, 272, 279, 278, 277, 276, 275, 274), (280, 282, 283, 284, 285, 286, 287, 281), (274, 282, 280, 273), (279, 287, 286, 278), (277, 285, 284, 276), (275, 283, 282, 274), (273, 280, 281, 272), (272, 281, 287, 279), (278, 286, 285, 277), (276, 284, 283, 275), (289, 288, 295, 294, 293, 292, 291, 290), (296, 298, 299, 300, 301, 302, 303, 297), (290, 298, 296, 289), (295, 303, 302, 294), (293, 301, 300, 292), (291, 299, 298, 290), (289, 296, 297, 288), (288, 297, 303, 295), (294, 302, 301, 293), (292, 300, 299, 291), (180, 304, 305, 181), (317, 318, 379, 380, 381, 382), (353, 350, 331, 334), (319, 308, 315, 349), (381, 380, 376, 374), (383, 310, 309, 318, 308), (322, 320, 350, 353), (315, 317, 316, 312, 311), (391, 313, 337, 389), (386, 341, 314, 390), (313, 314, 346, 348, 347, 343, 345, 344), (318, 309, 377, 379), (314, 341, 364, 370, 367, 346), (386, 335, 336, 385), (368, 356, 343, 347), (337, 313, 344, 355, 361, 358), (356, 368, 371, 362), (349, 315, 311, 332), (340, 338, 359, 365), (328, 326, 320, 322), (310, 329, 323, 378, 377, 309), (308, 318, 317, 315), (325, 383, 308, 319), (316, 373, 375, 352, 335, 312), (375, 374, 376, 378, 323, 352), (362, 371, 365, 359), (320, 326, 327, 321), (321, 327, 325, 319), (323, 329, 330, 324), (324, 330, 328, 322), (350, 320, 321, 351), (351, 321, 319, 349), (353, 334, 336, 354), (354, 336, 335, 352), (385, 336, 334, 384), (389, 337, 339, 388), (388, 339, 338, 387), (384, 387, 338, 340), (331, 350, 351, 333), (333, 351, 349, 332), (322, 353, 354, 324), (324, 354, 352, 323), (361, 355, 357, 363), (363, 357, 356, 362), (367, 370, 372, 369), (369, 372, 371, 368), (358, 361, 363, 360), (360, 363, 362, 359), (370, 364, 366, 372), (372, 366, 365, 371), (364, 341, 342, 366), (366, 342, 340, 365), (337, 358, 360, 339), (339, 360, 359, 338), (343, 356, 357, 345), (345, 357, 355, 344), (346, 367, 369, 348), (348, 369, 368, 347), (373, 374, 375), (376, 377, 378), (379, 377, 376, 380), (373, 382, 381, 374), (316, 317, 382, 373), (390, 314, 313, 391), (310, 383, 325, 327, 326, 328, 330, 329), (311, 391, 389, 332), (342, 385, 384, 340), (334, 331, 387, 384), (312, 390, 391, 311), (335, 386, 390, 312), (341, 386, 385, 342), (332, 389, 388, 333), (333, 388, 387, 331), (477, 464, 461, 481), (392, 460, 465, 393), (462, 393, 397, 474), (484, 477, 481, 490), (487, 483, 396, 478), (483, 491, 480, 396), (492, 498, 472, 394), (396, 480, 460, 392), (478, 396, 392, 459), (393, 465, 476, 397), (500, 470, 467, 494), (458, 459, 462, 463), (495, 492, 394, 471), (400, 398, 404, 407), (406, 408, 417, 402), (414, 412, 403, 416), (405, 409, 415, 411), (399, 401, 409, 405), (413, 410, 414, 408), (398, 399, 405, 404), (402, 417, 420, 421), (401, 400, 407, 409), (408, 414, 416, 417), (407, 404, 410, 413), (415, 413, 408, 406), (404, 405, 411, 410), (410, 411, 412, 414), (409, 407, 413, 415), (411, 415, 406, 412), (400, 401, 399, 398), (412, 406, 402, 403), (421, 420, 424, 425), (403, 402, 421, 419), (416, 403, 419, 418), (417, 416, 418, 420), (424, 422, 426, 428), (420, 418, 422, 424), (418, 419, 423, 422), (419, 421, 425, 423), (427, 429, 433, 431), (422, 423, 427, 426), (423, 425, 429, 427), (425, 424, 428, 429), (432, 430, 434, 436), (429, 428, 432, 433), (428, 426, 430, 432), (426, 427, 431, 430), (436, 434, 438, 440), (430, 431, 435, 434), (431, 433, 437, 435), (433, 432, 436, 437), (439, 441, 445, 443), (434, 435, 439, 438), (435, 437, 441, 439), (437, 436, 440, 441), (444, 442, 446, 448), (441, 440, 444, 445), (440, 438, 442, 444), (438, 439, 443, 442), (446, 447, 451, 450), (442, 443, 447, 446), (443, 445, 449, 447), (445, 444, 448, 449), (451, 453, 457, 455), (447, 449, 453, 451), (449, 448, 452, 453), (448, 446, 450, 452), (456, 454, 455, 457), (453, 452, 456, 457), (452, 450, 454, 456), (450, 451, 455, 454), (475, 463, 462, 474), (493, 473, 472, 498), (494, 467, 466, 499), (481, 461, 460, 480), (488, 475, 474, 489), (464, 477, 476, 465), (458, 479, 478, 459), (490, 481, 480, 491), (463, 475, 479, 458), (501, 490, 491, 496), (465, 460, 461, 464), (462, 459, 392, 393), (500, 488, 489, 495), (479, 486, 487, 478), (477, 484, 485, 476), (474, 397, 482, 489), (475, 488, 486, 479), (397, 476, 485, 482), (497, 496, 491, 483), (499, 497, 483, 487), (493, 484, 490, 501), (473, 493, 501, 468), (466, 395, 497, 499), (395, 469, 496, 497), (470, 500, 495, 471), (468, 501, 496, 469), (486, 494, 499, 487), (484, 493, 498, 485), (489, 482, 492, 495), (488, 500, 494, 486), (482, 485, 498, 492), (467, 470, 508, 505), (472, 473, 511, 510), (471, 394, 502, 509), (466, 467, 505, 504), (395, 466, 504, 503), (394, 472, 510, 502), (468, 469, 507, 506), (473, 468, 506, 511), (470, 471, 509, 508), (469, 395, 503, 507), (502, 510, 520, 512), (511, 506, 516, 521), (510, 511, 521, 520), (504, 505, 515, 514), (507, 503, 513, 517), (505, 508, 518, 515), (506, 507, 517, 516), (509, 502, 512, 519), (503, 504, 514, 513), (508, 509, 519, 518), (577, 578, 585, 570), (585, 523, 525, 584), (584, 525, 527, 583), (583, 527, 529, 582), (582, 529, 531, 581), (581, 531, 533, 580), (580, 533, 535, 579), (579, 535, 537, 578), (528, 530, 542, 541), (544, 545, 553, 552), (534, 536, 545, 544), (524, 526, 540, 539), (530, 532, 543, 542), (536, 522, 538, 545), (522, 524, 539, 538), (526, 528, 541, 540), (532, 534, 544, 543), (546, 547, 548, 549, 550, 551, 552, 553), (542, 543, 551, 550), (540, 541, 549, 548), (538, 539, 547, 546), (545, 538, 546, 553), (543, 544, 552, 551), (541, 542, 550, 549), (539, 540, 548, 547), (537, 535, 560, 561), (561, 560, 568, 569), (527, 525, 554, 556), (533, 531, 558, 559), (523, 537, 561, 555), (525, 523, 555, 554), (529, 527, 556, 557), (535, 533, 559, 560), (531, 529, 557, 558), (562, 563, 569, 568, 567, 566, 565, 564), (559, 558, 566, 567), (557, 556, 564, 565), (554, 555, 563, 562), (555, 561, 569, 563), (560, 559, 567, 568), (558, 557, 565, 566), (556, 554, 562, 564), (536, 577, 570, 522), (534, 576, 577, 536), (532, 575, 576, 534), (530, 574, 575, 532), (528, 573, 574, 530), (526, 572, 573, 528), (524, 571, 572, 526), (522, 570, 571, 524), (588, 589, 590, 586), (570, 585, 584, 571), (571, 584, 583, 572), (572, 583, 582, 573), (580, 575, 587, 591), (574, 573, 588, 586), (575, 580, 579, 576), (576, 579, 578, 577), (578, 537, 523, 585), (586, 590, 591, 587), (573, 582, 589, 588), (581, 580, 591, 590), (575, 574, 586, 587), (582, 581, 590, 589), (598, 599, 607, 606), (596, 597, 605, 604), (594, 595, 603, 602), (592, 593, 601, 600), (599, 592, 600, 607), (597, 598, 606, 605), (604, 603, 610, 611), (593, 594, 602, 601), (600, 601, 602, 603, 604, 605, 606, 607), (592, 599, 598, 597, 596, 595, 594, 593), (609, 611, 615, 613), (603, 595, 608, 610), (595, 596, 609, 608), (596, 604, 611, 609), (614, 612, 616, 618), (608, 609, 613, 612), (610, 608, 612, 614), (611, 610, 614, 615), (617, 619, 623, 621), (615, 614, 618, 619), (613, 615, 619, 617), (612, 613, 617, 616), (621, 623, 627, 625), (616, 617, 621, 620), (618, 616, 620, 622), (619, 618, 622, 623), (624, 625, 627, 626), (620, 621, 625, 624), (622, 620, 624, 626), (623, 622, 626, 627), (633, 629, 628, 632), (634, 630, 636, 638), (632, 628, 630, 634), (628, 629, 631, 630), (629, 633, 635, 631), (635, 633, 632, 634), (637, 639, 643, 641), (631, 635, 639, 637), (635, 634, 638, 639), (630, 631, 637, 636), (641, 643, 647, 645), (636, 637, 641, 640), (639, 638, 642, 643), (638, 636, 640, 642), (647, 646, 650, 651), (640, 641, 645, 644), (643, 642, 646, 647), (642, 640, 644, 646), (651, 650, 648, 649), (646, 644, 648, 650), (645, 647, 651, 649), (644, 645, 649, 648), (840, 839, 857, 854), (842, 841, 858, 855), (837, 836, 852, 856), (839, 838, 853, 857), (656, 655, 663, 664), (654, 653, 661, 662), (659, 658, 666, 667), (657, 656, 664, 665), (655, 654, 662, 663), (653, 652, 660, 661), (652, 659, 667, 660), (658, 657, 665, 666), (664, 663, 674, 673), (666, 665, 672, 671), (660, 667, 670, 675), (661, 660, 675, 669), (663, 662, 668, 674), (665, 664, 673, 672), (667, 666, 671, 670), (662, 661, 669, 668), (682, 677, 697, 688), (675, 670, 687, 694), (683, 678, 698, 690), (671, 672, 689, 693), (676, 680, 684, 696), (673, 674, 691, 692), (677, 681, 686, 697), (668, 669, 695, 685), (692, 691, 690, 698), (693, 689, 688, 697), (694, 687, 686, 699), (695, 694, 699, 696), (684, 690, 702, 700), (689, 692, 698, 688), (687, 693, 697, 686), (685, 695, 704, 701), (669, 675, 694, 695), (681, 679, 699, 686), (674, 668, 685, 691), (679, 676, 696, 699), (672, 673, 692, 689), (680, 683, 690, 684), (670, 671, 693, 687), (678, 682, 688, 698), (701, 704, 710, 707), (700, 702, 708, 706), (690, 691, 703, 702), (696, 684, 700, 705), (695, 696, 705, 704), (691, 685, 701, 703), (709, 707, 706, 708), (707, 710, 711, 706), (702, 703, 709, 708), (705, 700, 706, 711), (704, 705, 711, 710), (703, 701, 707, 709), (749, 681, 677, 745), (750, 682, 678, 746), (751, 683, 680, 748), (744, 676, 679, 747), (747, 679, 681, 749), (745, 677, 682, 750), (746, 678, 683, 751), (814, 815, 833, 829), (726, 727, 827, 826), (816, 817, 834, 830), (725, 726, 826, 825), (818, 819, 835, 831), (724, 725, 825, 824), (819, 812, 828, 835), (723, 724, 824, 823), (716, 732, 731, 715), (714, 730, 729, 713), (719, 735, 734, 718), (717, 733, 732, 716), (715, 731, 730, 714), (713, 729, 728, 712), (712, 728, 735, 719), (718, 734, 733, 717), (723, 722, 782, 783), (732, 741, 742, 731), (734, 739, 740, 733), (728, 743, 738, 735), (729, 737, 743, 728), (731, 742, 736, 730), (733, 740, 741, 732), (735, 738, 739, 734), (730, 736, 737, 729), (750, 756, 765, 745), (743, 762, 755, 738), (751, 758, 766, 746), (739, 761, 757, 740), (744, 764, 752, 748), (741, 760, 759, 742), (745, 765, 754, 749), (736, 753, 763, 737), (760, 766, 758, 759), (761, 765, 756, 757), (762, 767, 754, 755), (763, 764, 767, 762), (752, 768, 770, 758), (757, 756, 766, 760), (755, 754, 765, 761), (753, 769, 772, 763), (737, 763, 762, 743), (749, 754, 767, 747), (742, 759, 753, 736), (747, 767, 764, 744), (740, 757, 760, 741), (748, 752, 758, 751), (738, 755, 761, 739), (746, 766, 756, 750), (769, 775, 778, 772), (768, 774, 776, 770), (758, 770, 771, 759), (764, 773, 768, 752), (763, 772, 773, 764), (759, 771, 769, 753), (777, 776, 774, 775), (775, 774, 779, 778), (770, 776, 777, 771), (773, 779, 774, 768), (772, 778, 779, 773), (771, 777, 775, 769), (748, 680, 676, 744), (787, 786, 794, 795), (721, 720, 780, 781), (720, 727, 787, 780), (726, 725, 785, 786), (724, 723, 783, 784), (722, 721, 781, 782), (727, 726, 786, 787), (725, 724, 784, 785), (788, 795, 794, 793, 792, 791, 790, 789), (785, 784, 792, 793), (783, 782, 790, 791), (781, 780, 788, 789), (780, 787, 795, 788), (786, 785, 793, 794), (784, 783, 791, 792), (782, 781, 789, 790), (803, 796, 804, 811), (802, 850, 851, 803), (800, 848, 849, 801), (798, 846, 847, 799), (803, 851, 844, 796), (801, 849, 850, 802), (799, 847, 848, 800), (797, 845, 846, 798), (804, 805, 806, 807, 808, 809, 810, 811), (801, 802, 810, 809), (799, 800, 808, 807), (797, 798, 806, 805), (802, 803, 811, 810), (800, 801, 809, 808), (798, 799, 807, 806), (796, 797, 805, 804), (713, 818, 817, 714), (715, 816, 815, 716), (717, 814, 813, 718), (719, 812, 819, 712), (712, 819, 818, 713), (714, 817, 816, 715), (716, 815, 814, 717), (718, 813, 812, 719), (832, 826, 827, 828), (833, 824, 825, 829), (834, 822, 823, 830), (835, 820, 821, 831), (828, 827, 820, 835), (829, 825, 826, 832), (830, 823, 824, 833), (831, 821, 822, 834), (727, 720, 820, 827), (812, 813, 832, 828), (720, 721, 821, 820), (817, 818, 831, 834), (721, 722, 822, 821), (815, 816, 830, 833), (722, 723, 823, 822), (813, 814, 829, 832), (653, 654, 841, 842), (655, 656, 839, 840), (657, 658, 837, 838), (659, 652, 843, 836), (652, 653, 842, 843), (654, 655, 840, 841), (656, 657, 838, 839), (658, 659, 836, 837), (856, 852, 851, 850), (857, 853, 849, 848), (858, 854, 847, 846), (859, 855, 845, 844), (852, 859, 844, 851), (853, 856, 850, 849), (854, 857, 848, 847), (855, 858, 846, 845), (838, 837, 856, 853), (836, 843, 859, 852), (843, 842, 855, 859), (841, 840, 854, 858), (796, 844, 845, 797), (883, 871, 868, 861), (866, 881, 864, 869), (864, 861, 868, 869), (879, 876, 873, 882), (867, 860, 862, 870), (874, 877, 870, 862), (878, 881, 866, 863), (875, 867, 879, 882), (878, 880, 874, 872), (877, 875, 882, 873), (860, 867, 875, 872), (880, 883, 877, 874), (871, 865, 863, 866), (867, 870, 876, 879), (881, 883, 861, 864), (865, 871, 883, 880), (872, 875, 881, 878), (878, 863, 865, 880), (871, 866, 869, 868), (875, 877, 883, 881), (870, 877, 873, 876), (872, 874, 862, 860)])
me_cube_131.polygons.foreach_set('material_index', [1, 2, 1, 1, 2, 2, 2, 2, 2, 2, 2, 2, 2, 2, 2, 1, 1, 1, 1, 2, 1, 1, 1, 1, 2, 1, 2, 2, 2, 2, 2, 2, 2, 2, 2, 2, 2, 1, 1, 1, 1, 1, 1, 1, 1, 1, 1, 1, 1, 0, 0, 0, 0, 0, 0, 0, 0, 0, 0, 0, 0, 0, 0, 0, 0, 0, 0, 0, 0, 0, 0, 0, 0, 0, 0, 0, 0, 0, 0, 0, 0, 0, 0, 0, 0, 0, 0, 0, 0, 0, 0, 0, 0, 0, 0, 3, 0, 0, 0, 0, 0, 0, 0, 3, 3, 3, 3, 3, 3, 3, 3, 3, 3, 3, 3, 3, 3, 3, 3, 3, 3, 3, 3, 3, 3, 3, 3, 3, 3, 3, 3, 3, 3, 3, 3, 0, 0, 0, 0, 0, 0, 0, 0, 0, 0, 0, 0, 0, 0, 0, 0, 0, 0, 0, 0, 0, 0, 0, 0, 0, 0, 0, 0, 0, 0, 0, 0, 0, 0, 0, 0, 0, 0, 0, 0, 0, 0, 0, 0, 0, 0, 0, 0, 0, 0, 0, 0, 0, 0, 0, 0, 0, 0, 0, 0, 0, 0, 0, 0, 0, 0, 0, 3, 0, 0, 0, 0, 0, 0, 0, 3, 3, 3, 3, 3, 3, 3, 3, 3, 3, 3, 3, 3, 3, 3, 3, 3, 3, 3, 3, 3, 3, 3, 3, 3, 3, 3, 3, 3, 3, 3, 3, 0, 0, 0, 0, 0, 0, 0, 0, 0, 0, 0, 0, 0, 0, 0, 0, 0, 0, 0, 0, 0, 1, 1, 1, 1, 1, 1, 1, 2, 2, 2, 1, 2, 2, 2, 2, 2, 1, 2, 1, 1, 1, 1, 1, 1, 2, 1, 1, 1, 1, 1, 1, 1, 1, 2, 2, 2, 2, 1, 1, 1, 1, 2, 2, 2, 2, 2, 2, 2, 2, 2, 2, 2, 2, 2, 2, 2, 2, 1, 1, 1, 1, 1, 2, 1, 2, 2, 2, 2, 2, 2, 2, 2, 2, 2, 2, 2, 2, 2, 1, 2, 2, 2, 1, 2, 1, 3, 3, 3, 3, 3, 3, 3, 3, 3, 3, 3, 3, 3, 3, 3, 3, 3, 3, 3, 3, 3, 3, 3, 3, 3, 3, 3, 3, 3, 3, 3, 3, 3, 3, 3, 3, 3, 3, 3, 3, 3, 3, 3, 3, 3, 3, 3, 3, 3, 3, 3, 3, 3, 3, 3, 3, 3, 3, 2, 1, 1, 2, 2, 2, 2, 2, 2, 1, 2, 2, 1, 2, 2, 2, 2, 2, 1, 1, 1, 1, 1, 1, 1, 1, 1, 1, 1, 1, 1, 1, 1, 1, 1, 1, 1, 1, 1, 1, 1, 1, 1, 1, 1, 1, 1, 1, 1, 1, 1, 0, 0, 0, 0, 0, 0, 0, 0, 0, 0, 0, 0, 0, 0, 0, 0, 0, 0, 0, 0, 0, 0, 0, 0, 0, 0, 0, 0, 0, 0, 0, 0, 0, 0, 0, 0, 0, 0, 0, 0, 0, 0, 0, 0, 0, 0, 0, 0, 0, 0, 0, 0, 0, 0, 0, 0, 0, 0, 0, 0, 0, 0, 0, 0, 0, 0, 0, 0, 0, 0, 0, 0, 0, 0, 0, 0, 0, 0, 0, 0, 0, 0, 0, 0, 0, 0, 0, 0, 0, 0, 0, 0, 0, 0, 4, 4, 4, 4, 4, 4, 4, 4, 4, 4, 4, 4, 4, 4, 4, 4, 4, 4, 4, 4, 4, 4, 3, 3, 3, 3, 3, 3, 3, 3, 3, 3, 3, 3, 3, 3, 3, 3, 3, 3, 3, 3, 0, 0, 0, 0, 0, 0, 0, 0, 0, 0, 0, 0, 0, 0, 0, 0, 0, 0, 0, 0, 0, 0, 0, 0, 0, 0, 0, 0, 0, 0, 0, 0, 0, 0, 0, 0, 3, 3, 3, 3, 3, 3, 3, 3, 3, 3, 3, 3, 3, 3, 3, 3, 3, 3, 3, 3, 3, 3, 3, 3, 3, 3, 3, 3, 3, 3, 3, 3, 0, 0, 0, 0, 0, 0, 0, 0, 0, 0, 0, 0, 0, 0, 0, 0, 0, 0, 0, 0, 0, 0, 0, 0, 0, 0, 0, 0, 0, 0, 0, 0, 0, 0, 0, 0, 3, 3, 3, 3, 3, 3, 3, 3, 3, 5, 3, 3, 3, 3, 3, 3, 3, 3, 3, 3, 3, 3, 3, 3, 3, 5, 3, 3, 3, 3, 3, 3, 3, 3, 3, 3, 3, 3, 3, 3, 3, 3, 3, 3, 3, 3, 3, 3, 3, 3, 3, 3, 3, 3, 3, 3, 3, 3, 3, 3, 3, 3, 3, 3, 3, 3, 3, 3, 3, 3, 3, 3, 3, 3, 3, 3, 3, 3, 0, 0, 0, 0, 0, 0, 0, 0, 0, 0, 0, 0, 0, 0, 0, 0, 0, 0, 0, 0, 0, 0])
me_cube_131.materials.append(mat_darkmetal)
me_cube_131.materials.append(mat_lightmetal)
me_cube_131.materials.append(mat_metal)
me_cube_131.materials.append(mat_black)
me_cube_131.materials.append(mat_grey)
me_cube_131.materials.append(mat_glass)
me_cube_131.use_remesh_preserve_volume = False
me_cube_131.use_remesh_preserve_attributes = False
me_cube_131.use_mirror_vertex_groups = False
me_cube_131.update()

# ---- objects
ob_sniperrifle_5 = bpy.data.objects.new('SniperRifle_5', me_cube_131)

# ---- transforms, parenting, visibility, modifiers, constraints
ob_sniperrifle_5.location = (0.0, 0.0, 0.0)
ob_sniperrifle_5.lineart.crease_threshold = 0.0

# ---- collection membership
col_collection_1.objects.link(ob_sniperrifle_5)

# ---- scene / render settings (as saved in the file)
scene.frame_start = 1; scene.frame_end = 250; scene.frame_set(0)
scene.render.engine = 'CYCLES'
scene.render.resolution_x = 1000
scene.render.resolution_y = 1000
scene.render.dither_intensity = 0.0
scene.cycles.samples = 200
scene.cycles.sampling_pattern = 'TABULATED_SOBOL'
scene.cycles.light_sampling_threshold = 0.0
scene.cycles.use_adaptive_sampling = False
scene.cycles.use_light_tree = False
scene.cycles.caustics_reflective = False
scene.cycles.caustics_refractive = False
scene.cycles.blur_glossy = 0.0
scene.cycles.max_bounces = 2
scene.cycles.pixel_filter_type = 'GAUSSIAN'
scene.cycles.sample_clamp_indirect = 0.0
scene.view_settings.view_transform = 'Standard'
bpy.context.view_layer.update()

# ---- added for rendering (the .blend has no active camera): camera
cam_auto = bpy.data.cameras.new('AutoCamera')
cam_auto.lens = 50.0
cam_auto.sensor_width = 36.0
cam_auto.clip_end = 1000.0
ob_auto_camera = bpy.data.objects.new('AutoCamera', cam_auto)
scene.collection.objects.link(ob_auto_camera)
ob_auto_camera.location = (7.03742, -7.47691, 5.01897)
ob_auto_camera.rotation_euler = (1.09748, -7.21219e-08, 0.694738)
scene.camera = ob_auto_camera
bpy.context.view_layer.update()

